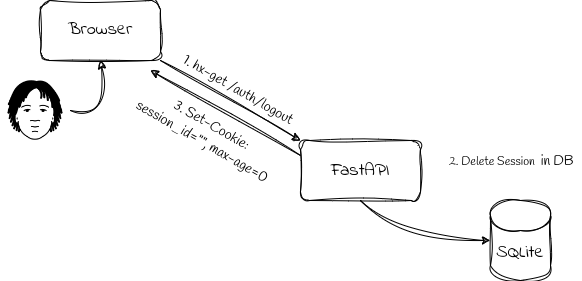

The diagram above was exported from draw.io. Its source (the exported page's mxGraphModel, read from the mxfile embedded in the PNG):
<mxGraphModel dx="1113" dy="600" grid="1" gridSize="10" guides="1" tooltips="1" connect="1" arrows="1" fold="1" page="1" pageScale="1" pageWidth="827" pageHeight="1169" math="0" shadow="0">
  <root>
    <mxCell id="0" />
    <mxCell id="1" parent="0" />
    <mxCell id="CetVnF2omIPdYN14gIqv-8" value="&lt;font face=&quot;Indie Flower&quot;&gt;&lt;span style=&quot;font-size: 18px;&quot;&gt;Browser&lt;/span&gt;&lt;/font&gt;" style="rounded=1;whiteSpace=wrap;html=1;strokeColor=default;gradientColor=none;glass=0;sketch=1;curveFitting=1;jiggle=2;shadow=0;" parent="1" vertex="1">
      <mxGeometry x="134" y="220" width="120" height="60" as="geometry" />
    </mxCell>
    <mxCell id="CetVnF2omIPdYN14gIqv-9" value="&lt;span style=&quot;font-size: 18px;&quot;&gt;&lt;font style=&quot;&quot; data-font-src=&quot;https://fonts.googleapis.com/css?family=Indie+Flower&quot; face=&quot;Indie Flower&quot;&gt;FastAPI&lt;/font&gt;&lt;/span&gt;" style="rounded=1;whiteSpace=wrap;html=1;strokeColor=default;gradientColor=none;glass=0;sketch=1;curveFitting=1;jiggle=2;shadow=0;" parent="1" vertex="1">
      <mxGeometry x="394" y="360" width="120" height="60" as="geometry" />
    </mxCell>
    <mxCell id="CetVnF2omIPdYN14gIqv-13" value="&lt;font face=&quot;Indie Flower&quot; style=&quot;font-size: 18px;&quot; data-font-src=&quot;https://fonts.googleapis.com/css?family=Indie+Flower&quot;&gt;SQLite&lt;/font&gt;" style="shape=cylinder3;whiteSpace=wrap;html=1;boundedLbl=1;backgroundOutline=1;size=15;sketch=1;curveFitting=1;jiggle=2;" parent="1" vertex="1">
      <mxGeometry x="584" y="420" width="60" height="80" as="geometry" />
    </mxCell>
    <mxCell id="CetVnF2omIPdYN14gIqv-22" value="" style="endArrow=classic;html=1;rounded=0;entryX=0;entryY=0;entryDx=0;entryDy=0;exitX=1;exitY=1;exitDx=0;exitDy=0;sketch=1;curveFitting=1;jiggle=2;" parent="1" source="CetVnF2omIPdYN14gIqv-8" target="CetVnF2omIPdYN14gIqv-9" edge="1">
      <mxGeometry width="50" height="50" relative="1" as="geometry">
        <mxPoint x="234" y="230" as="sourcePoint" />
        <mxPoint x="404" y="130" as="targetPoint" />
      </mxGeometry>
    </mxCell>
    <mxCell id="CetVnF2omIPdYN14gIqv-23" value="" style="endArrow=classic;html=1;rounded=0;exitX=0;exitY=0.25;exitDx=0;exitDy=0;sketch=1;curveFitting=1;jiggle=2;entryX=0.917;entryY=1.167;entryDx=0;entryDy=0;entryPerimeter=0;" parent="1" source="CetVnF2omIPdYN14gIqv-9" target="CetVnF2omIPdYN14gIqv-8" edge="1">
      <mxGeometry width="50" height="50" relative="1" as="geometry">
        <mxPoint x="264" y="290" as="sourcePoint" />
        <mxPoint x="214" y="330" as="targetPoint" />
      </mxGeometry>
    </mxCell>
    <mxCell id="CetVnF2omIPdYN14gIqv-24" value="&lt;span style=&quot;font-size: 14px;&quot;&gt;&lt;font style=&quot;&quot; data-font-src=&quot;https://fonts.googleapis.com/css?family=Handlee&quot; face=&quot;Handlee&quot;&gt;1. hx-get /auth/logout&lt;/font&gt;&lt;/span&gt;" style="text;strokeColor=none;align=center;fillColor=none;html=1;verticalAlign=middle;whiteSpace=wrap;rounded=0;rotation=30;" parent="1" vertex="1">
      <mxGeometry x="262" y="295" width="140" height="30" as="geometry" />
    </mxCell>
    <mxCell id="CetVnF2omIPdYN14gIqv-25" value="&lt;span style=&quot;font-size: 14px;&quot;&gt;&lt;font style=&quot;&quot; data-font-src=&quot;https://fonts.googleapis.com/css?family=Handlee&quot; face=&quot;Handlee&quot;&gt;3. Set-Cookie: session_id=&quot;&quot;,&amp;nbsp;max-age=0&lt;/font&gt;&lt;/span&gt;" style="text;strokeColor=none;align=center;fillColor=none;html=1;verticalAlign=middle;whiteSpace=wrap;rounded=0;rotation=30;" parent="1" vertex="1">
      <mxGeometry x="222.93" y="338" width="156" height="30" as="geometry" />
    </mxCell>
    <mxCell id="CetVnF2omIPdYN14gIqv-26" value="&lt;font style=&quot;&quot; data-font-src=&quot;https://fonts.googleapis.com/css?family=Handlee&quot; face=&quot;Handlee&quot;&gt;2. Delete&amp;nbsp;Session&amp;nbsp;&lt;/font&gt;&lt;span style=&quot;font-family: Handlee; font-size: 14px;&quot;&gt;&amp;nbsp;in DB&lt;/span&gt;&lt;span style=&quot;font-size: 14px;&quot;&gt;&lt;font style=&quot;&quot; data-font-src=&quot;https://fonts.googleapis.com/css?family=Handlee&quot; face=&quot;Handlee&quot;&gt;&lt;br&gt;&lt;/font&gt;&lt;/span&gt;" style="text;strokeColor=none;align=left;fillColor=none;html=1;verticalAlign=middle;whiteSpace=wrap;rounded=0;rotation=0;" parent="1" vertex="1">
      <mxGeometry x="541" y="358" width="135" height="46" as="geometry" />
    </mxCell>
    <mxCell id="CetVnF2omIPdYN14gIqv-38" value="" style="curved=1;endArrow=classic;html=1;rounded=0;entryX=0;entryY=0.5;entryDx=0;entryDy=0;exitX=0.5;exitY=1;exitDx=0;exitDy=0;sketch=1;curveFitting=1;jiggle=2;entryPerimeter=0;" parent="1" source="CetVnF2omIPdYN14gIqv-9" target="CetVnF2omIPdYN14gIqv-13" edge="1">
      <mxGeometry width="50" height="50" relative="1" as="geometry">
        <mxPoint x="524" y="370" as="sourcePoint" />
        <mxPoint x="524" y="160" as="targetPoint" />
        <Array as="points">
          <mxPoint x="494" y="460" />
        </Array>
      </mxGeometry>
    </mxCell>
    <mxCell id="CetVnF2omIPdYN14gIqv-42" value="" style="shape=image;html=1;verticalAlign=top;verticalLabelPosition=bottom;labelBackgroundColor=#ffffff;imageAspect=0;aspect=fixed;image=https://cdn4.iconfinder.com/data/icons/black-lives-matter-3/100/Michelle_Cusseaux-128.png" parent="1" vertex="1">
      <mxGeometry x="94" y="295" width="70" height="70" as="geometry" />
    </mxCell>
    <mxCell id="CetVnF2omIPdYN14gIqv-45" value="" style="curved=1;endArrow=classic;html=1;rounded=0;exitX=1;exitY=0.5;exitDx=0;exitDy=0;sketch=1;curveFitting=1;jiggle=2;entryX=0.5;entryY=1;entryDx=0;entryDy=0;" parent="1" source="CetVnF2omIPdYN14gIqv-42" target="CetVnF2omIPdYN14gIqv-8" edge="1">
      <mxGeometry width="50" height="50" relative="1" as="geometry">
        <mxPoint x="464" y="430" as="sourcePoint" />
        <mxPoint x="184" y="290" as="targetPoint" />
        <Array as="points">
          <mxPoint x="204" y="340" />
        </Array>
      </mxGeometry>
    </mxCell>
  </root>
</mxGraphModel>